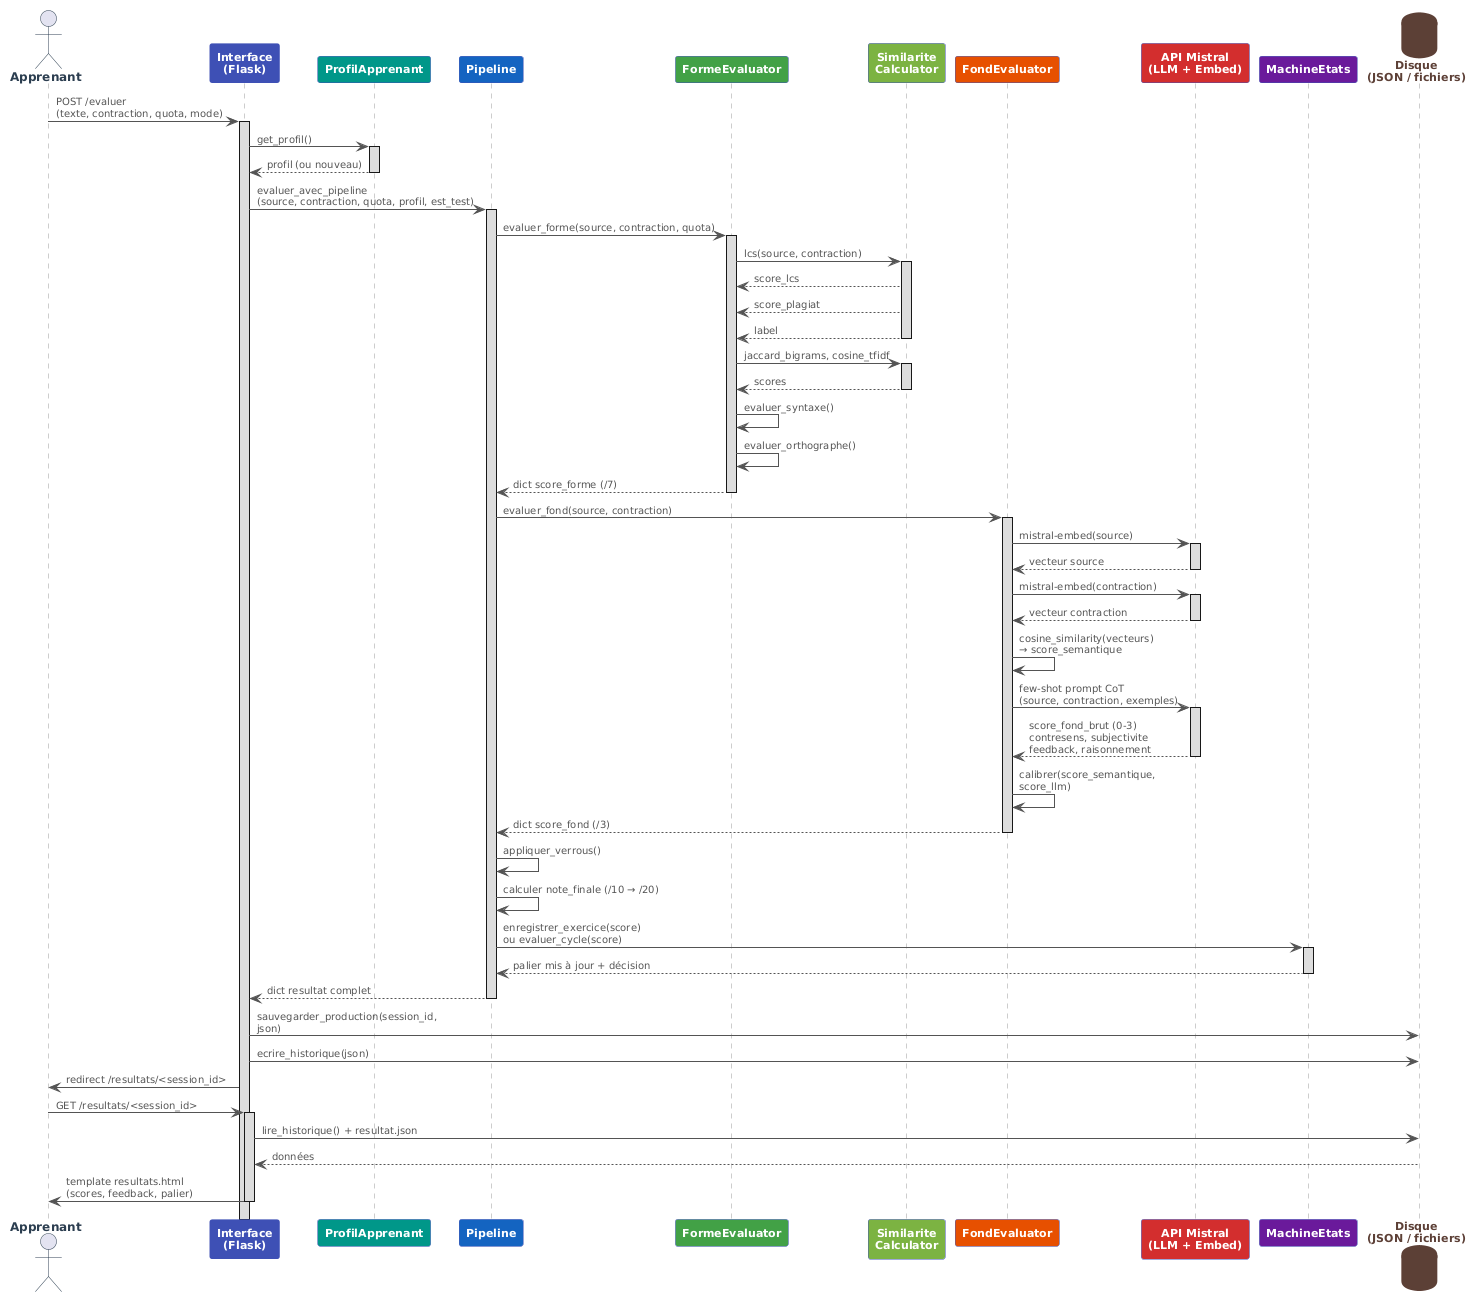

The diagram above was rendered by PlantUML. Its source (embedded in the PNG):
@startuml
skinparam backgroundColor white
skinparam defaultTextColor #333333

skinparam actor {
  BorderColor #2C3E50
  FontColor #2C3E50
  FontSize 12
  FontStyle bold
}

skinparam participant {
  BorderColor #3F51B5
  FontColor #ffffff
  FontSize 11
  FontStyle bold
}

skinparam database {
  BorderColor #5D4037
  BackgroundColor #EFEBE9
  FontColor #5D4037
  FontSize 11
  FontStyle bold
}

skinparam sequence {
  ArrowColor #555555
  ArrowFontColor #555555
  ArrowFontSize 10
  LifeLineBorderColor #999999
  LifeLineBackgroundColor #dddddd
}

actor Apprenant as A
participant "Interface\n(Flask)" as UI #3F51B5
participant "ProfilApprenant" as PA #009688
participant "Pipeline" as PL #1565C0
participant "FormeEvaluator" as FE #43A047
participant "Similarite\nCalculator" as SC #7CB342
participant "FondEvaluator" as FD #E65100
participant "API Mistral\n(LLM + Embed)" as M #D32F2F
participant "MachineEtats" as ME #6A1B9A
database "Disque\n(JSON / fichiers)" as FS #5D4037

A -> UI : POST /evaluer\n(texte, contraction, quota, mode)
activate UI

UI -> PA : get_profil()
activate PA
PA --> UI : profil (ou nouveau)
deactivate PA

UI -> PL : evaluer_avec_pipeline\n(source, contraction, quota, profil, est_test)
activate PL

PL -> FE : evaluer_forme(source, contraction, quota)
activate FE

FE -> SC : lcs(source, contraction)
activate SC
SC --> FE : score_lcs
SC --> FE : score_plagiat
SC --> FE : label
deactivate SC

FE -> SC : jaccard_bigrams, cosine_tfidf
activate SC
SC --> FE : scores
deactivate SC

FE -> FE : evaluer_syntaxe()
FE -> FE : evaluer_orthographe()
FE --> PL : dict score_forme (/7)
deactivate FE

PL -> FD : evaluer_fond(source, contraction)
activate FD

FD -> M : mistral-embed(source)
activate M
M --> FD : vecteur source
deactivate M

FD -> M : mistral-embed(contraction)
activate M
M --> FD : vecteur contraction
deactivate M

FD -> FD : cosine_similarity(vecteurs)\n→ score_semantique

FD -> M : few-shot prompt CoT\n(source, contraction, exemples)
activate M
M --> FD : score_fond_brut (0-3)\ncontresens, subjectivite\nfeedback, raisonnement
deactivate M

FD -> FD : calibrer(score_semantique,\nscore_llm)
FD --> PL : dict score_fond (/3)
deactivate FD

PL -> PL : appliquer_verrous()
PL -> PL : calculer note_finale (/10 → /20)

PL -> ME : enregistrer_exercice(score)\nou evaluer_cycle(score)
activate ME
ME --> PL : palier mis à jour + décision
deactivate ME

PL --> UI : dict resultat complet
deactivate PL

UI -> FS : sauvegarder_production(session_id,\njson)
UI -> FS : ecrire_historique(json)
UI -> A : redirect /resultats/<session_id>

A -> UI : GET /resultats/<session_id>
activate UI
UI -> FS : lire_historique() + resultat.json
FS --> UI : données
UI -> A : template resultats.html\n(scores, feedback, palier)
deactivate UI
@enduml